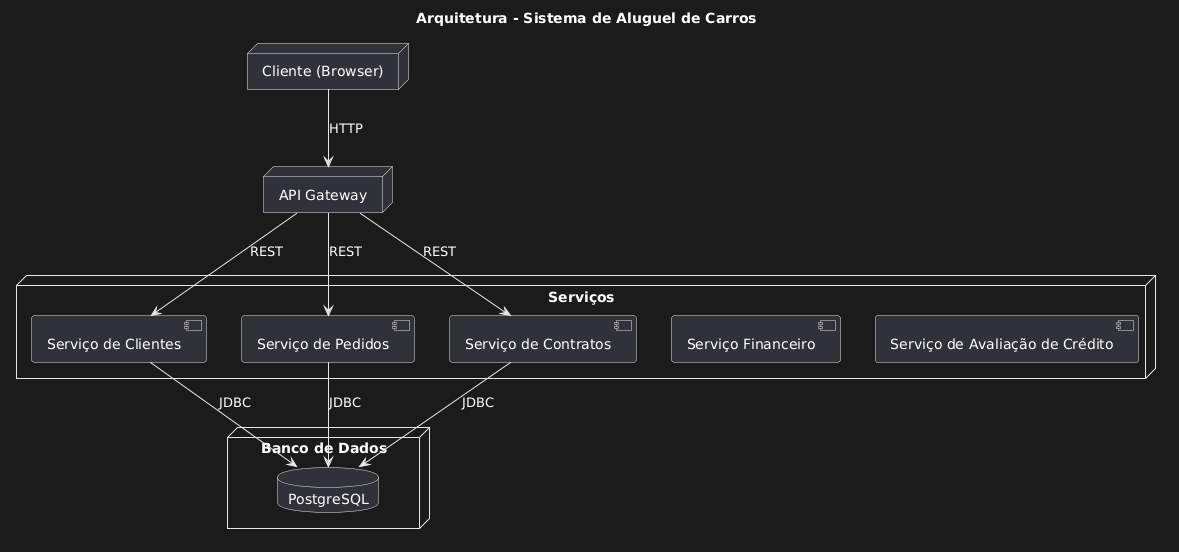

The diagram above was rendered by PlantUML. Its source (embedded in the PNG):
@startuml
title Arquitetura - Sistema de Aluguel de Carros

node "Cliente (Browser)"

node "API Gateway"

node "Serviços" {

  component "Serviço de Clientes"
  component "Serviço de Pedidos"
  component "Serviço de Contratos"
  component "Serviço Financeiro"
  component "Serviço de Avaliação de Crédito"

}

node "Banco de Dados" {
  database "PostgreSQL"
}
"Cliente (Browser)" --> "API Gateway" : HTTP
"API Gateway" --> "Serviço de Clientes" : REST
"API Gateway" --> "Serviço de Pedidos" : REST
"API Gateway" --> "Serviço de Contratos" : REST

"Serviço de Clientes" --> "PostgreSQL" : JDBC
"Serviço de Pedidos" --> "PostgreSQL" : JDBC
"Serviço de Contratos" --> "PostgreSQL" : JDBC
@enduml